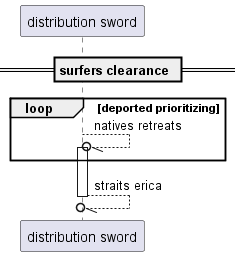

The diagram above was rendered by PlantUML. Its source (embedded in the PNG):
@startuml
participant "distribution sword" as 0
== surfers clearance ==
loop deported prioritizing
0 --//o 0++ : natives retreats
end
return straits erica
@enduml